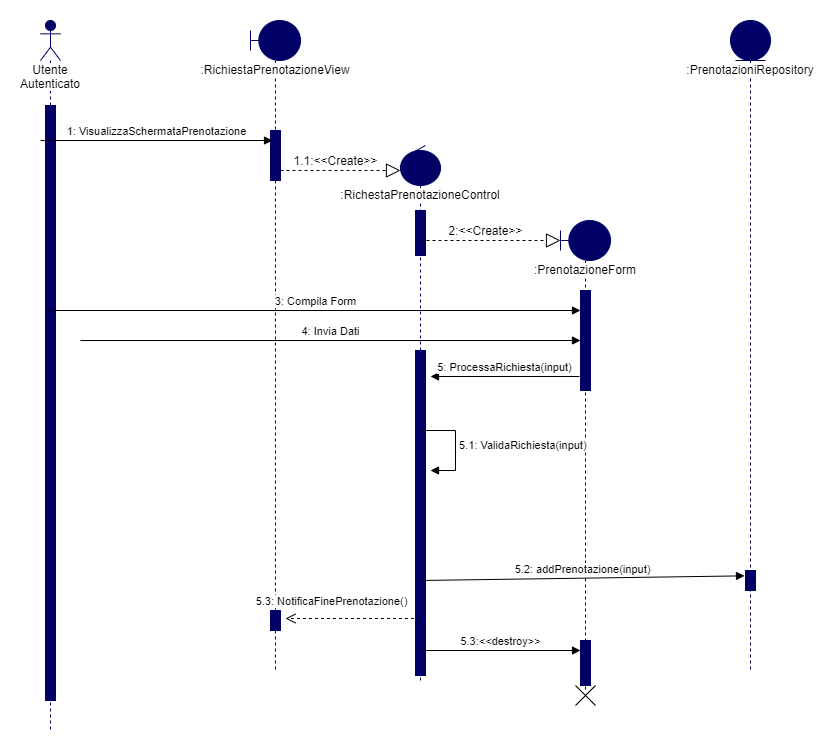

The diagram above was exported from draw.io. Its source (the exported page's mxGraphModel, read from the mxfile embedded in the PNG):
<mxGraphModel dx="1086" dy="806" grid="1" gridSize="10" guides="1" tooltips="1" connect="1" arrows="1" fold="1" page="1" pageScale="1" pageWidth="1100" pageHeight="850" background="#ffffff" math="0" shadow="0">
  <root>
    <mxCell id="0" />
    <mxCell id="1" parent="0" />
    <mxCell id="MltfA7m_fgN3yEEfUAVW-1" value="&lt;span style=&quot;background-color: rgb(255 , 255 , 255)&quot;&gt;Utente Autenticato&lt;/span&gt;" style="shape=umlLifeline;participant=umlActor;perimeter=lifelinePerimeter;whiteSpace=wrap;html=1;container=1;collapsible=0;recursiveResize=0;verticalAlign=top;spacingTop=36;outlineConnect=0;fillColor=#000066;strokeColor=#000066;" parent="1" vertex="1">
      <mxGeometry x="50" y="40" width="20" height="710" as="geometry" />
    </mxCell>
    <mxCell id="MltfA7m_fgN3yEEfUAVW-2" value="" style="html=1;points=[];perimeter=orthogonalPerimeter;strokeColor=#000066;fillColor=#000066;" parent="MltfA7m_fgN3yEEfUAVW-1" vertex="1">
      <mxGeometry x="5" y="85" width="10" height="595" as="geometry" />
    </mxCell>
    <mxCell id="MltfA7m_fgN3yEEfUAVW-4" value="&lt;span style=&quot;background-color: rgb(255 , 255 , 255)&quot;&gt;:RichiestaPrenotazioneView&lt;/span&gt;" style="shape=umlLifeline;participant=umlBoundary;perimeter=lifelinePerimeter;whiteSpace=wrap;html=1;container=1;collapsible=0;recursiveResize=0;verticalAlign=top;spacingTop=36;outlineConnect=0;strokeColor=#000066;fillColor=#000066;" parent="1" vertex="1">
      <mxGeometry x="260" y="40" width="50" height="650" as="geometry" />
    </mxCell>
    <mxCell id="MltfA7m_fgN3yEEfUAVW-5" value="" style="html=1;points=[];perimeter=orthogonalPerimeter;strokeColor=#000066;fillColor=#000066;" parent="MltfA7m_fgN3yEEfUAVW-4" vertex="1">
      <mxGeometry x="20" y="110" width="10" height="50" as="geometry" />
    </mxCell>
    <mxCell id="MltfA7m_fgN3yEEfUAVW-3" value="1: VisualizzaSchermataPrenotazione" style="html=1;verticalAlign=bottom;endArrow=block;" parent="1" edge="1">
      <mxGeometry width="80" relative="1" as="geometry">
        <mxPoint x="50" y="160" as="sourcePoint" />
        <mxPoint x="282" y="160" as="targetPoint" />
      </mxGeometry>
    </mxCell>
    <mxCell id="MltfA7m_fgN3yEEfUAVW-7" value="" style="endArrow=block;dashed=1;endFill=0;endSize=12;html=1;" parent="1" edge="1">
      <mxGeometry width="160" relative="1" as="geometry">
        <mxPoint x="290" y="190" as="sourcePoint" />
        <mxPoint x="410" y="190" as="targetPoint" />
      </mxGeometry>
    </mxCell>
    <mxCell id="MltfA7m_fgN3yEEfUAVW-9" value="1.1:&amp;lt;&amp;lt;Create&amp;gt;&amp;gt;" style="text;html=1;align=center;verticalAlign=middle;resizable=0;points=[];autosize=1;" parent="1" vertex="1">
      <mxGeometry x="295" y="170" width="100" height="20" as="geometry" />
    </mxCell>
    <mxCell id="MltfA7m_fgN3yEEfUAVW-11" value="&lt;span style=&quot;background-color: rgb(255 , 255 , 255)&quot;&gt;:RichestaPrenotazioneControl&lt;/span&gt;" style="shape=umlLifeline;participant=umlControl;perimeter=lifelinePerimeter;whiteSpace=wrap;html=1;container=1;collapsible=0;recursiveResize=0;verticalAlign=top;spacingTop=36;outlineConnect=0;strokeColor=#000066;fillColor=#000066;" parent="1" vertex="1">
      <mxGeometry x="410" y="165" width="40" height="535" as="geometry" />
    </mxCell>
    <mxCell id="MltfA7m_fgN3yEEfUAVW-12" value="" style="html=1;points=[];perimeter=orthogonalPerimeter;strokeColor=#000066;fillColor=#000066;" parent="MltfA7m_fgN3yEEfUAVW-11" vertex="1">
      <mxGeometry x="15" y="65" width="10" height="45" as="geometry" />
    </mxCell>
    <mxCell id="MltfA7m_fgN3yEEfUAVW-20" value="" style="html=1;points=[];perimeter=orthogonalPerimeter;strokeColor=#000066;fillColor=#000066;" parent="MltfA7m_fgN3yEEfUAVW-11" vertex="1">
      <mxGeometry x="15" y="205" width="10" height="325" as="geometry" />
    </mxCell>
    <mxCell id="MltfA7m_fgN3yEEfUAVW-14" value="" style="endArrow=block;dashed=1;endFill=0;endSize=12;html=1;" parent="1" edge="1">
      <mxGeometry width="160" relative="1" as="geometry">
        <mxPoint x="430" y="260" as="sourcePoint" />
        <mxPoint x="570" y="260" as="targetPoint" />
      </mxGeometry>
    </mxCell>
    <mxCell id="MltfA7m_fgN3yEEfUAVW-15" value="2:&amp;lt;&amp;lt;Create&amp;gt;&amp;gt;" style="text;html=1;align=center;verticalAlign=middle;resizable=0;points=[];autosize=1;" parent="1" vertex="1">
      <mxGeometry x="450" y="240" width="90" height="20" as="geometry" />
    </mxCell>
    <mxCell id="MltfA7m_fgN3yEEfUAVW-16" value="&lt;span style=&quot;background-color: rgb(255 , 255 , 255)&quot;&gt;:PrenotazioneForm&lt;/span&gt;" style="shape=umlLifeline;participant=umlBoundary;perimeter=lifelinePerimeter;whiteSpace=wrap;html=1;container=1;collapsible=0;recursiveResize=0;verticalAlign=top;spacingTop=36;outlineConnect=0;strokeColor=#000066;fillColor=#000066;" parent="1" vertex="1">
      <mxGeometry x="570" y="240" width="50" height="470" as="geometry" />
    </mxCell>
    <mxCell id="MltfA7m_fgN3yEEfUAVW-17" value="" style="html=1;points=[];perimeter=orthogonalPerimeter;strokeColor=#000066;fillColor=#000066;" parent="MltfA7m_fgN3yEEfUAVW-16" vertex="1">
      <mxGeometry x="20" y="70" width="10" height="100" as="geometry" />
    </mxCell>
    <mxCell id="MltfA7m_fgN3yEEfUAVW-29" value="" style="html=1;points=[];perimeter=orthogonalPerimeter;strokeColor=#000066;fillColor=#000066;" parent="MltfA7m_fgN3yEEfUAVW-16" vertex="1">
      <mxGeometry x="20" y="420" width="10" height="45" as="geometry" />
    </mxCell>
    <mxCell id="MltfA7m_fgN3yEEfUAVW-30" value="" style="shape=umlDestroy;fillColor=#000066;" parent="MltfA7m_fgN3yEEfUAVW-16" vertex="1">
      <mxGeometry x="15" y="465" width="20" height="20" as="geometry" />
    </mxCell>
    <mxCell id="MltfA7m_fgN3yEEfUAVW-18" value="3: Compila Form" style="html=1;verticalAlign=bottom;endArrow=block;" parent="1" edge="1">
      <mxGeometry width="80" relative="1" as="geometry">
        <mxPoint x="60" y="330" as="sourcePoint" />
        <mxPoint x="590" y="330" as="targetPoint" />
      </mxGeometry>
    </mxCell>
    <mxCell id="MltfA7m_fgN3yEEfUAVW-19" value="4: Invia Dati" style="html=1;verticalAlign=bottom;endArrow=block;" parent="1" edge="1">
      <mxGeometry width="80" relative="1" as="geometry">
        <mxPoint x="90" y="360" as="sourcePoint" />
        <mxPoint x="590" y="360" as="targetPoint" />
      </mxGeometry>
    </mxCell>
    <mxCell id="MltfA7m_fgN3yEEfUAVW-21" value="5: ProcessaRichiesta(input)" style="html=1;verticalAlign=bottom;endArrow=block;exitX=-0.1;exitY=0.86;exitDx=0;exitDy=0;exitPerimeter=0;" parent="1" source="MltfA7m_fgN3yEEfUAVW-17" edge="1">
      <mxGeometry width="80" relative="1" as="geometry">
        <mxPoint x="300" y="420" as="sourcePoint" />
        <mxPoint x="440" y="396" as="targetPoint" />
      </mxGeometry>
    </mxCell>
    <mxCell id="MltfA7m_fgN3yEEfUAVW-23" value="5.1: ValidaRichiesta(input)" style="edgeStyle=orthogonalEdgeStyle;html=1;align=left;spacingLeft=2;endArrow=block;rounded=0;" parent="1" edge="1">
      <mxGeometry relative="1" as="geometry">
        <mxPoint x="430" y="450" as="sourcePoint" />
        <Array as="points">
          <mxPoint x="465" y="450" />
          <mxPoint x="465" y="490" />
        </Array>
        <mxPoint x="440" y="490" as="targetPoint" />
      </mxGeometry>
    </mxCell>
    <mxCell id="MltfA7m_fgN3yEEfUAVW-24" value="5.2: addPrenotazione(input)" style="html=1;verticalAlign=bottom;endArrow=block;entryX=-0.1;entryY=0.267;entryDx=0;entryDy=0;entryPerimeter=0;" parent="1" target="MltfA7m_fgN3yEEfUAVW-26" edge="1">
      <mxGeometry width="80" relative="1" as="geometry">
        <mxPoint x="430" y="600" as="sourcePoint" />
        <mxPoint x="750" y="600" as="targetPoint" />
      </mxGeometry>
    </mxCell>
    <mxCell id="MltfA7m_fgN3yEEfUAVW-25" value="&lt;span style=&quot;background-color: rgb(255 , 255 , 255)&quot;&gt;:PrenotazioniRepository&lt;/span&gt;" style="shape=umlLifeline;participant=umlEntity;perimeter=lifelinePerimeter;whiteSpace=wrap;html=1;container=1;collapsible=0;recursiveResize=0;verticalAlign=top;spacingTop=36;outlineConnect=0;strokeColor=#000066;fillColor=#000066;" parent="1" vertex="1">
      <mxGeometry x="740" y="40" width="40" height="650" as="geometry" />
    </mxCell>
    <mxCell id="MltfA7m_fgN3yEEfUAVW-26" value="" style="html=1;points=[];perimeter=orthogonalPerimeter;strokeColor=#000066;fillColor=#000066;" parent="MltfA7m_fgN3yEEfUAVW-25" vertex="1">
      <mxGeometry x="15" y="550" width="10" height="20" as="geometry" />
    </mxCell>
    <mxCell id="MltfA7m_fgN3yEEfUAVW-27" value="5.3:&amp;lt;&amp;lt;destroy&amp;gt;&amp;gt;" style="html=1;verticalAlign=bottom;endArrow=block;" parent="1" edge="1">
      <mxGeometry width="80" relative="1" as="geometry">
        <mxPoint x="430" y="670" as="sourcePoint" />
        <mxPoint x="590" y="670" as="targetPoint" />
      </mxGeometry>
    </mxCell>
    <mxCell id="nGmkaBgDL4LEQsWCw6l0-1" value="" style="html=1;points=[];perimeter=orthogonalPerimeter;strokeColor=#000066;fillColor=#000066;" vertex="1" parent="1">
      <mxGeometry x="280" y="630" width="10" height="20" as="geometry" />
    </mxCell>
    <mxCell id="nGmkaBgDL4LEQsWCw6l0-2" value="5.3: NotificaFinePrenotazione()" style="html=1;verticalAlign=bottom;endArrow=open;dashed=1;endSize=8;entryX=1.5;entryY=0.4;entryDx=0;entryDy=0;entryPerimeter=0;" edge="1" parent="1" source="MltfA7m_fgN3yEEfUAVW-11" target="nGmkaBgDL4LEQsWCw6l0-1">
      <mxGeometry x="0.3309" y="-8" relative="1" as="geometry">
        <mxPoint x="370" y="610" as="sourcePoint" />
        <mxPoint x="510" y="410" as="targetPoint" />
        <mxPoint x="1" as="offset" />
      </mxGeometry>
    </mxCell>
  </root>
</mxGraphModel>